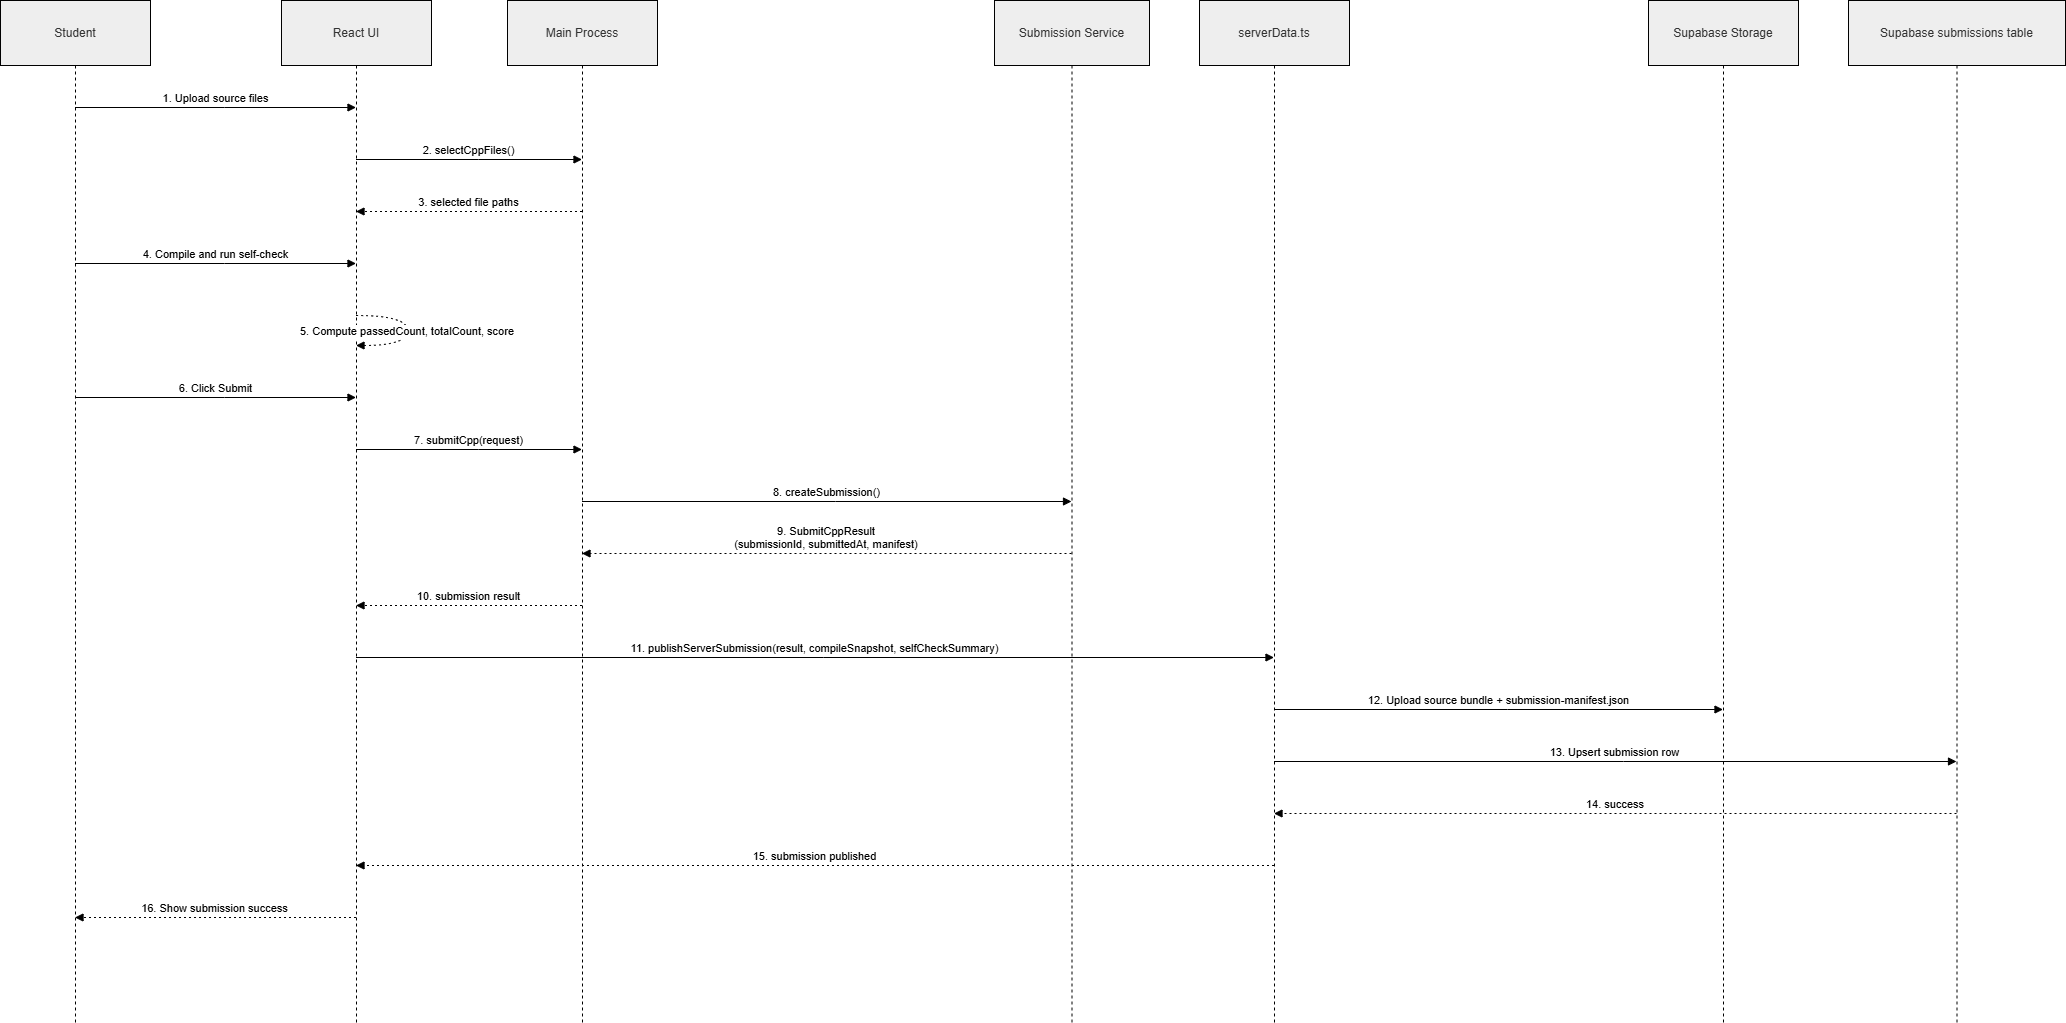

The diagram above was exported from draw.io. Its source (the exported page's mxGraphModel, read from the mxfile embedded in the PNG):
<mxGraphModel dx="2054" dy="1103" grid="1" gridSize="10" guides="1" tooltips="1" connect="1" arrows="1" fold="1" page="1" pageScale="1" pageWidth="850" pageHeight="1100" math="0" shadow="0">
  <root>
    <mxCell id="0" />
    <mxCell id="1" parent="0" />
    <mxCell id="UlVpGwq3M5aJbQ29IxaD-68" parent="1" style="shape=umlLifeline;perimeter=lifelinePerimeter;whiteSpace=wrap;container=1;dropTarget=0;collapsible=0;recursiveResize=0;outlineConnect=0;portConstraint=eastwest;newEdgeStyle={&quot;edgeStyle&quot;:&quot;elbowEdgeStyle&quot;,&quot;elbow&quot;:&quot;vertical&quot;,&quot;curved&quot;:0,&quot;rounded&quot;:0};size=65;fillColor=light-dark(#eeeeee,#1f2020);strokeColor=light-dark(#000000,#CCCCCC);fontColor=light-dark(#333333,#cccccc);" value="Student" vertex="1">
      <mxGeometry height="1022" width="150" x="20" y="20" as="geometry" />
    </mxCell>
    <mxCell id="UlVpGwq3M5aJbQ29IxaD-69" parent="1" style="shape=umlLifeline;perimeter=lifelinePerimeter;whiteSpace=wrap;container=1;dropTarget=0;collapsible=0;recursiveResize=0;outlineConnect=0;portConstraint=eastwest;newEdgeStyle={&quot;edgeStyle&quot;:&quot;elbowEdgeStyle&quot;,&quot;elbow&quot;:&quot;vertical&quot;,&quot;curved&quot;:0,&quot;rounded&quot;:0};size=65;fillColor=light-dark(#eeeeee,#1f2020);strokeColor=light-dark(#000000,#CCCCCC);fontColor=light-dark(#333333,#cccccc);" value="React UI" vertex="1">
      <mxGeometry height="1022" width="150" x="301" y="20" as="geometry" />
    </mxCell>
    <mxCell id="UlVpGwq3M5aJbQ29IxaD-70" parent="1" style="shape=umlLifeline;perimeter=lifelinePerimeter;whiteSpace=wrap;container=1;dropTarget=0;collapsible=0;recursiveResize=0;outlineConnect=0;portConstraint=eastwest;newEdgeStyle={&quot;edgeStyle&quot;:&quot;elbowEdgeStyle&quot;,&quot;elbow&quot;:&quot;vertical&quot;,&quot;curved&quot;:0,&quot;rounded&quot;:0};size=65;fillColor=light-dark(#eeeeee,#1f2020);strokeColor=light-dark(#000000,#CCCCCC);fontColor=light-dark(#333333,#cccccc);" value="Main Process" vertex="1">
      <mxGeometry height="1022" width="150" x="527" y="20" as="geometry" />
    </mxCell>
    <mxCell id="UlVpGwq3M5aJbQ29IxaD-71" parent="1" style="shape=umlLifeline;perimeter=lifelinePerimeter;whiteSpace=wrap;container=1;dropTarget=0;collapsible=0;recursiveResize=0;outlineConnect=0;portConstraint=eastwest;newEdgeStyle={&quot;edgeStyle&quot;:&quot;elbowEdgeStyle&quot;,&quot;elbow&quot;:&quot;vertical&quot;,&quot;curved&quot;:0,&quot;rounded&quot;:0};size=65;fillColor=light-dark(#eeeeee,#1f2020);strokeColor=light-dark(#000000,#CCCCCC);fontColor=light-dark(#333333,#cccccc);" value="Submission Service" vertex="1">
      <mxGeometry height="1022" width="155" x="1014" y="20" as="geometry" />
    </mxCell>
    <mxCell id="UlVpGwq3M5aJbQ29IxaD-72" parent="1" style="shape=umlLifeline;perimeter=lifelinePerimeter;whiteSpace=wrap;container=1;dropTarget=0;collapsible=0;recursiveResize=0;outlineConnect=0;portConstraint=eastwest;newEdgeStyle={&quot;edgeStyle&quot;:&quot;elbowEdgeStyle&quot;,&quot;elbow&quot;:&quot;vertical&quot;,&quot;curved&quot;:0,&quot;rounded&quot;:0};size=65;fillColor=light-dark(#eeeeee,#1f2020);strokeColor=light-dark(#000000,#CCCCCC);fontColor=light-dark(#333333,#cccccc);" value="serverData.ts" vertex="1">
      <mxGeometry height="1022" width="150" x="1219" y="20" as="geometry" />
    </mxCell>
    <mxCell id="UlVpGwq3M5aJbQ29IxaD-73" parent="1" style="shape=umlLifeline;perimeter=lifelinePerimeter;whiteSpace=wrap;container=1;dropTarget=0;collapsible=0;recursiveResize=0;outlineConnect=0;portConstraint=eastwest;newEdgeStyle={&quot;edgeStyle&quot;:&quot;elbowEdgeStyle&quot;,&quot;elbow&quot;:&quot;vertical&quot;,&quot;curved&quot;:0,&quot;rounded&quot;:0};size=65;fillColor=light-dark(#eeeeee,#1f2020);strokeColor=light-dark(#000000,#CCCCCC);fontColor=light-dark(#333333,#cccccc);" value="Supabase Storage" vertex="1">
      <mxGeometry height="1022" width="150" x="1668" y="20" as="geometry" />
    </mxCell>
    <mxCell id="UlVpGwq3M5aJbQ29IxaD-74" parent="1" style="shape=umlLifeline;perimeter=lifelinePerimeter;whiteSpace=wrap;container=1;dropTarget=0;collapsible=0;recursiveResize=0;outlineConnect=0;portConstraint=eastwest;newEdgeStyle={&quot;edgeStyle&quot;:&quot;elbowEdgeStyle&quot;,&quot;elbow&quot;:&quot;vertical&quot;,&quot;curved&quot;:0,&quot;rounded&quot;:0};size=65;fillColor=light-dark(#eeeeee,#1f2020);strokeColor=light-dark(#000000,#CCCCCC);fontColor=light-dark(#333333,#cccccc);" value="Supabase submissions table" vertex="1">
      <mxGeometry height="1022" width="217" x="1868" y="20" as="geometry" />
    </mxCell>
    <mxCell id="UlVpGwq3M5aJbQ29IxaD-75" edge="1" parent="1" source="UlVpGwq3M5aJbQ29IxaD-68" style="verticalAlign=bottom;edgeStyle=elbowEdgeStyle;elbow=vertical;curved=0;rounded=0;endArrow=block;strokeColor=light-dark(#000000,#CCCCCC);" target="UlVpGwq3M5aJbQ29IxaD-69" value="1. Upload source files">
      <mxGeometry relative="1" as="geometry">
        <Array as="points">
          <mxPoint x="244" y="127" />
        </Array>
      </mxGeometry>
    </mxCell>
    <mxCell id="UlVpGwq3M5aJbQ29IxaD-76" edge="1" parent="1" source="UlVpGwq3M5aJbQ29IxaD-69" style="verticalAlign=bottom;edgeStyle=elbowEdgeStyle;elbow=vertical;curved=0;rounded=0;endArrow=block;strokeColor=light-dark(#000000,#CCCCCC);" target="UlVpGwq3M5aJbQ29IxaD-70" value="2. selectCppFiles()">
      <mxGeometry relative="1" as="geometry">
        <Array as="points">
          <mxPoint x="498" y="179" />
        </Array>
      </mxGeometry>
    </mxCell>
    <mxCell id="UlVpGwq3M5aJbQ29IxaD-77" edge="1" parent="1" source="UlVpGwq3M5aJbQ29IxaD-70" style="verticalAlign=bottom;edgeStyle=elbowEdgeStyle;elbow=vertical;curved=0;rounded=0;dashed=1;dashPattern=2 3;endArrow=block;strokeColor=light-dark(#000000,#CCCCCC);" target="UlVpGwq3M5aJbQ29IxaD-69" value="3. selected file paths">
      <mxGeometry relative="1" as="geometry">
        <Array as="points">
          <mxPoint x="501" y="231" />
        </Array>
      </mxGeometry>
    </mxCell>
    <mxCell id="UlVpGwq3M5aJbQ29IxaD-78" edge="1" parent="1" source="UlVpGwq3M5aJbQ29IxaD-68" style="verticalAlign=bottom;edgeStyle=elbowEdgeStyle;elbow=vertical;curved=0;rounded=0;endArrow=block;strokeColor=light-dark(#000000,#CCCCCC);" target="UlVpGwq3M5aJbQ29IxaD-69" value="4. Compile and run self-check">
      <mxGeometry relative="1" as="geometry">
        <Array as="points">
          <mxPoint x="244" y="283" />
        </Array>
      </mxGeometry>
    </mxCell>
    <mxCell id="UlVpGwq3M5aJbQ29IxaD-79" edge="1" parent="1" source="UlVpGwq3M5aJbQ29IxaD-69" style="curved=1;dashed=1;dashPattern=2 3;endArrow=block;rounded=0;strokeColor=light-dark(#000000,#CCCCCC);" target="UlVpGwq3M5aJbQ29IxaD-69" value="5. Compute passedCount, totalCount, score">
      <mxGeometry relative="1" as="geometry">
        <Array as="points">
          <mxPoint x="427" y="335" />
          <mxPoint x="427" y="365" />
        </Array>
      </mxGeometry>
    </mxCell>
    <mxCell id="UlVpGwq3M5aJbQ29IxaD-80" edge="1" parent="1" source="UlVpGwq3M5aJbQ29IxaD-68" style="verticalAlign=bottom;edgeStyle=elbowEdgeStyle;elbow=vertical;curved=0;rounded=0;endArrow=block;strokeColor=light-dark(#000000,#CCCCCC);" target="UlVpGwq3M5aJbQ29IxaD-69" value="6. Click Submit">
      <mxGeometry relative="1" as="geometry">
        <Array as="points">
          <mxPoint x="244" y="417" />
        </Array>
      </mxGeometry>
    </mxCell>
    <mxCell id="UlVpGwq3M5aJbQ29IxaD-81" edge="1" parent="1" source="UlVpGwq3M5aJbQ29IxaD-69" style="verticalAlign=bottom;edgeStyle=elbowEdgeStyle;elbow=vertical;curved=0;rounded=0;endArrow=block;strokeColor=light-dark(#000000,#CCCCCC);" target="UlVpGwq3M5aJbQ29IxaD-70" value="7. submitCpp(request)">
      <mxGeometry relative="1" as="geometry">
        <Array as="points">
          <mxPoint x="498" y="469" />
        </Array>
      </mxGeometry>
    </mxCell>
    <mxCell id="UlVpGwq3M5aJbQ29IxaD-82" edge="1" parent="1" source="UlVpGwq3M5aJbQ29IxaD-70" style="verticalAlign=bottom;edgeStyle=elbowEdgeStyle;elbow=vertical;curved=0;rounded=0;endArrow=block;strokeColor=light-dark(#000000,#CCCCCC);" target="UlVpGwq3M5aJbQ29IxaD-71" value="8. createSubmission()">
      <mxGeometry relative="1" as="geometry">
        <Array as="points">
          <mxPoint x="855" y="521" />
        </Array>
      </mxGeometry>
    </mxCell>
    <mxCell id="UlVpGwq3M5aJbQ29IxaD-83" edge="1" parent="1" source="UlVpGwq3M5aJbQ29IxaD-71" style="verticalAlign=bottom;edgeStyle=elbowEdgeStyle;elbow=vertical;curved=0;rounded=0;dashed=1;dashPattern=2 3;endArrow=block;strokeColor=light-dark(#000000,#CCCCCC);" target="UlVpGwq3M5aJbQ29IxaD-70" value="9. SubmitCppResult&#10;(submissionId, submittedAt, manifest)">
      <mxGeometry relative="1" as="geometry">
        <Array as="points">
          <mxPoint x="858" y="573" />
        </Array>
      </mxGeometry>
    </mxCell>
    <mxCell id="UlVpGwq3M5aJbQ29IxaD-84" edge="1" parent="1" source="UlVpGwq3M5aJbQ29IxaD-70" style="verticalAlign=bottom;edgeStyle=elbowEdgeStyle;elbow=vertical;curved=0;rounded=0;dashed=1;dashPattern=2 3;endArrow=block;strokeColor=light-dark(#000000,#CCCCCC);" target="UlVpGwq3M5aJbQ29IxaD-69" value="10. submission result">
      <mxGeometry relative="1" as="geometry">
        <Array as="points">
          <mxPoint x="501" y="625" />
        </Array>
      </mxGeometry>
    </mxCell>
    <mxCell id="UlVpGwq3M5aJbQ29IxaD-85" edge="1" parent="1" source="UlVpGwq3M5aJbQ29IxaD-69" style="verticalAlign=bottom;edgeStyle=elbowEdgeStyle;elbow=vertical;curved=0;rounded=0;endArrow=block;strokeColor=light-dark(#000000,#CCCCCC);" target="UlVpGwq3M5aJbQ29IxaD-72" value="11. publishServerSubmission(result, compileSnapshot, selfCheckSummary)">
      <mxGeometry relative="1" as="geometry">
        <Array as="points">
          <mxPoint x="843" y="677" />
        </Array>
      </mxGeometry>
    </mxCell>
    <mxCell id="UlVpGwq3M5aJbQ29IxaD-86" edge="1" parent="1" source="UlVpGwq3M5aJbQ29IxaD-72" style="verticalAlign=bottom;edgeStyle=elbowEdgeStyle;elbow=vertical;curved=0;rounded=0;endArrow=block;strokeColor=light-dark(#000000,#CCCCCC);" target="UlVpGwq3M5aJbQ29IxaD-73" value="12. Upload source bundle + submission-manifest.json">
      <mxGeometry relative="1" as="geometry">
        <Array as="points">
          <mxPoint x="1527" y="729" />
        </Array>
      </mxGeometry>
    </mxCell>
    <mxCell id="UlVpGwq3M5aJbQ29IxaD-87" edge="1" parent="1" source="UlVpGwq3M5aJbQ29IxaD-72" style="verticalAlign=bottom;edgeStyle=elbowEdgeStyle;elbow=vertical;curved=0;rounded=0;endArrow=block;strokeColor=light-dark(#000000,#CCCCCC);" target="UlVpGwq3M5aJbQ29IxaD-74" value="13. Upsert submission row">
      <mxGeometry relative="1" as="geometry">
        <Array as="points">
          <mxPoint x="1643" y="781" />
        </Array>
      </mxGeometry>
    </mxCell>
    <mxCell id="UlVpGwq3M5aJbQ29IxaD-88" edge="1" parent="1" source="UlVpGwq3M5aJbQ29IxaD-74" style="verticalAlign=bottom;edgeStyle=elbowEdgeStyle;elbow=vertical;curved=0;rounded=0;dashed=1;dashPattern=2 3;endArrow=block;strokeColor=light-dark(#000000,#CCCCCC);" target="UlVpGwq3M5aJbQ29IxaD-72" value="14. success">
      <mxGeometry relative="1" as="geometry">
        <Array as="points">
          <mxPoint x="1646" y="833" />
        </Array>
      </mxGeometry>
    </mxCell>
    <mxCell id="UlVpGwq3M5aJbQ29IxaD-89" edge="1" parent="1" source="UlVpGwq3M5aJbQ29IxaD-72" style="verticalAlign=bottom;edgeStyle=elbowEdgeStyle;elbow=vertical;curved=0;rounded=0;dashed=1;dashPattern=2 3;endArrow=block;strokeColor=light-dark(#000000,#CCCCCC);" target="UlVpGwq3M5aJbQ29IxaD-69" value="15. submission published">
      <mxGeometry relative="1" as="geometry">
        <Array as="points">
          <mxPoint x="846" y="885" />
        </Array>
      </mxGeometry>
    </mxCell>
    <mxCell id="UlVpGwq3M5aJbQ29IxaD-90" edge="1" parent="1" source="UlVpGwq3M5aJbQ29IxaD-69" style="verticalAlign=bottom;edgeStyle=elbowEdgeStyle;elbow=vertical;curved=0;rounded=0;dashed=1;dashPattern=2 3;endArrow=block;strokeColor=light-dark(#000000,#CCCCCC);" target="UlVpGwq3M5aJbQ29IxaD-68" value="16. Show submission success">
      <mxGeometry relative="1" as="geometry">
        <Array as="points">
          <mxPoint x="247" y="937" />
        </Array>
      </mxGeometry>
    </mxCell>
  </root>
</mxGraphModel>